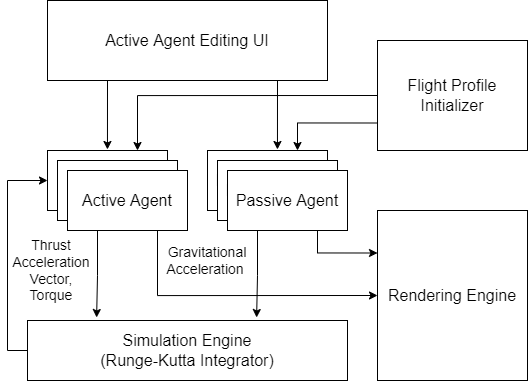

The diagram above was exported from draw.io. Its source (the exported page's mxGraphModel, read from the mxfile embedded in the PNG):
<mxGraphModel dx="2188" dy="1160" grid="1" gridSize="10" guides="1" tooltips="1" connect="1" arrows="1" fold="1" page="1" pageScale="1" pageWidth="827" pageHeight="1169" math="0" shadow="0">
  <root>
    <mxCell id="0" />
    <mxCell id="1" parent="0" />
    <mxCell id="2" value="Active Agent" style="rounded=0;whiteSpace=wrap;html=1;fontSize=16;" vertex="1" parent="1">
      <mxGeometry x="200" y="250" width="120" height="60" as="geometry" />
    </mxCell>
    <mxCell id="3" value="Passive Agent" style="rounded=0;whiteSpace=wrap;html=1;fontSize=16;" vertex="1" parent="1">
      <mxGeometry x="360" y="250" width="120" height="60" as="geometry" />
    </mxCell>
    <mxCell id="4" style="edgeStyle=orthogonalEdgeStyle;rounded=0;orthogonalLoop=1;jettySize=auto;html=1;exitX=0;exitY=0.5;exitDx=0;exitDy=0;entryX=0;entryY=0.5;entryDx=0;entryDy=0;fontSize=16;" edge="1" source="5" target="2" parent="1">
      <mxGeometry relative="1" as="geometry" />
    </mxCell>
    <mxCell id="5" value="Simulation Engine&lt;br&gt;(Runge-Kutta Integrator)" style="rounded=0;whiteSpace=wrap;html=1;fontSize=16;" vertex="1" parent="1">
      <mxGeometry x="180" y="420" width="320" height="60" as="geometry" />
    </mxCell>
    <mxCell id="6" value="Active Agent" style="rounded=0;whiteSpace=wrap;html=1;fontSize=16;" vertex="1" parent="1">
      <mxGeometry x="210" y="260" width="120" height="60" as="geometry" />
    </mxCell>
    <mxCell id="7" style="edgeStyle=orthogonalEdgeStyle;rounded=0;orthogonalLoop=1;jettySize=auto;html=1;exitX=0.75;exitY=1;exitDx=0;exitDy=0;entryX=0;entryY=0.5;entryDx=0;entryDy=0;fontSize=14;" edge="1" source="9" target="16" parent="1">
      <mxGeometry relative="1" as="geometry" />
    </mxCell>
    <mxCell id="8" style="edgeStyle=orthogonalEdgeStyle;rounded=0;orthogonalLoop=1;jettySize=auto;html=1;exitX=0.25;exitY=1;exitDx=0;exitDy=0;entryX=0.216;entryY=-0.05;entryDx=0;entryDy=0;entryPerimeter=0;fontSize=14;" edge="1" source="9" target="5" parent="1">
      <mxGeometry relative="1" as="geometry" />
    </mxCell>
    <mxCell id="9" value="Active Agent" style="rounded=0;whiteSpace=wrap;html=1;fontSize=16;" vertex="1" parent="1">
      <mxGeometry x="220" y="270" width="120" height="60" as="geometry" />
    </mxCell>
    <mxCell id="10" value="Passive Agent" style="rounded=0;whiteSpace=wrap;html=1;fontSize=16;" vertex="1" parent="1">
      <mxGeometry x="370" y="260" width="120" height="60" as="geometry" />
    </mxCell>
    <mxCell id="11" style="edgeStyle=orthogonalEdgeStyle;rounded=0;orthogonalLoop=1;jettySize=auto;html=1;exitX=0.75;exitY=1;exitDx=0;exitDy=0;entryX=0;entryY=0.25;entryDx=0;entryDy=0;fontSize=14;" edge="1" source="13" target="16" parent="1">
      <mxGeometry relative="1" as="geometry" />
    </mxCell>
    <mxCell id="12" style="edgeStyle=orthogonalEdgeStyle;rounded=0;orthogonalLoop=1;jettySize=auto;html=1;exitX=0.25;exitY=1;exitDx=0;exitDy=0;entryX=0.716;entryY=-0.05;entryDx=0;entryDy=0;entryPerimeter=0;fontSize=14;" edge="1" source="13" target="5" parent="1">
      <mxGeometry relative="1" as="geometry" />
    </mxCell>
    <mxCell id="13" value="Passive Agent" style="rounded=0;whiteSpace=wrap;html=1;fontSize=16;" vertex="1" parent="1">
      <mxGeometry x="380" y="270" width="120" height="60" as="geometry" />
    </mxCell>
    <mxCell id="14" value="Active Agent Editing UI" style="rounded=0;whiteSpace=wrap;html=1;fontSize=16;" vertex="1" parent="1">
      <mxGeometry x="200" y="100" width="280" height="80" as="geometry" />
    </mxCell>
    <mxCell id="15" style="edgeStyle=orthogonalEdgeStyle;rounded=0;orthogonalLoop=1;jettySize=auto;html=1;entryX=0.583;entryY=-0.017;entryDx=0;entryDy=0;entryPerimeter=0;fontSize=16;" edge="1" target="3" parent="1">
      <mxGeometry relative="1" as="geometry">
        <mxPoint x="430" y="180" as="sourcePoint" />
      </mxGeometry>
    </mxCell>
    <mxCell id="16" value="Rendering Engine" style="rounded=0;whiteSpace=wrap;html=1;fontSize=16;" vertex="1" parent="1">
      <mxGeometry x="530" y="310" width="150" height="170" as="geometry" />
    </mxCell>
    <mxCell id="17" style="edgeStyle=orthogonalEdgeStyle;rounded=0;orthogonalLoop=1;jettySize=auto;html=1;entryX=0.583;entryY=-0.017;entryDx=0;entryDy=0;entryPerimeter=0;fontSize=16;" edge="1" parent="1">
      <mxGeometry relative="1" as="geometry">
        <mxPoint x="260" y="180" as="sourcePoint" />
        <mxPoint x="259.96000000000004" y="248.98000000000002" as="targetPoint" />
      </mxGeometry>
    </mxCell>
    <mxCell id="18" value="Thrust Acceleration Vector,&lt;br&gt;Torque" style="text;html=1;strokeColor=none;fillColor=none;align=center;verticalAlign=middle;whiteSpace=wrap;rounded=0;fontSize=14;rotation=0;" vertex="1" parent="1">
      <mxGeometry x="159" y="330" width="90" height="80" as="geometry" />
    </mxCell>
    <mxCell id="19" value="Gravitational Acceleration&amp;nbsp;" style="text;html=1;strokeColor=none;fillColor=none;align=center;verticalAlign=middle;whiteSpace=wrap;rounded=0;fontSize=14;rotation=0;" vertex="1" parent="1">
      <mxGeometry x="310" y="350" width="100" height="20" as="geometry" />
    </mxCell>
    <mxCell id="20" style="edgeStyle=orthogonalEdgeStyle;rounded=0;orthogonalLoop=1;jettySize=auto;html=1;exitX=0;exitY=0.5;exitDx=0;exitDy=0;entryX=0.75;entryY=0;entryDx=0;entryDy=0;fontSize=14;" edge="1" source="22" target="2" parent="1">
      <mxGeometry relative="1" as="geometry" />
    </mxCell>
    <mxCell id="21" style="edgeStyle=orthogonalEdgeStyle;rounded=0;orthogonalLoop=1;jettySize=auto;html=1;exitX=0;exitY=0.75;exitDx=0;exitDy=0;entryX=0.75;entryY=0;entryDx=0;entryDy=0;fontSize=14;" edge="1" source="22" target="3" parent="1">
      <mxGeometry relative="1" as="geometry" />
    </mxCell>
    <mxCell id="22" value="Flight Profile Initializer" style="rounded=0;whiteSpace=wrap;html=1;fontSize=16;" vertex="1" parent="1">
      <mxGeometry x="530" y="140" width="150" height="110" as="geometry" />
    </mxCell>
  </root>
</mxGraphModel>